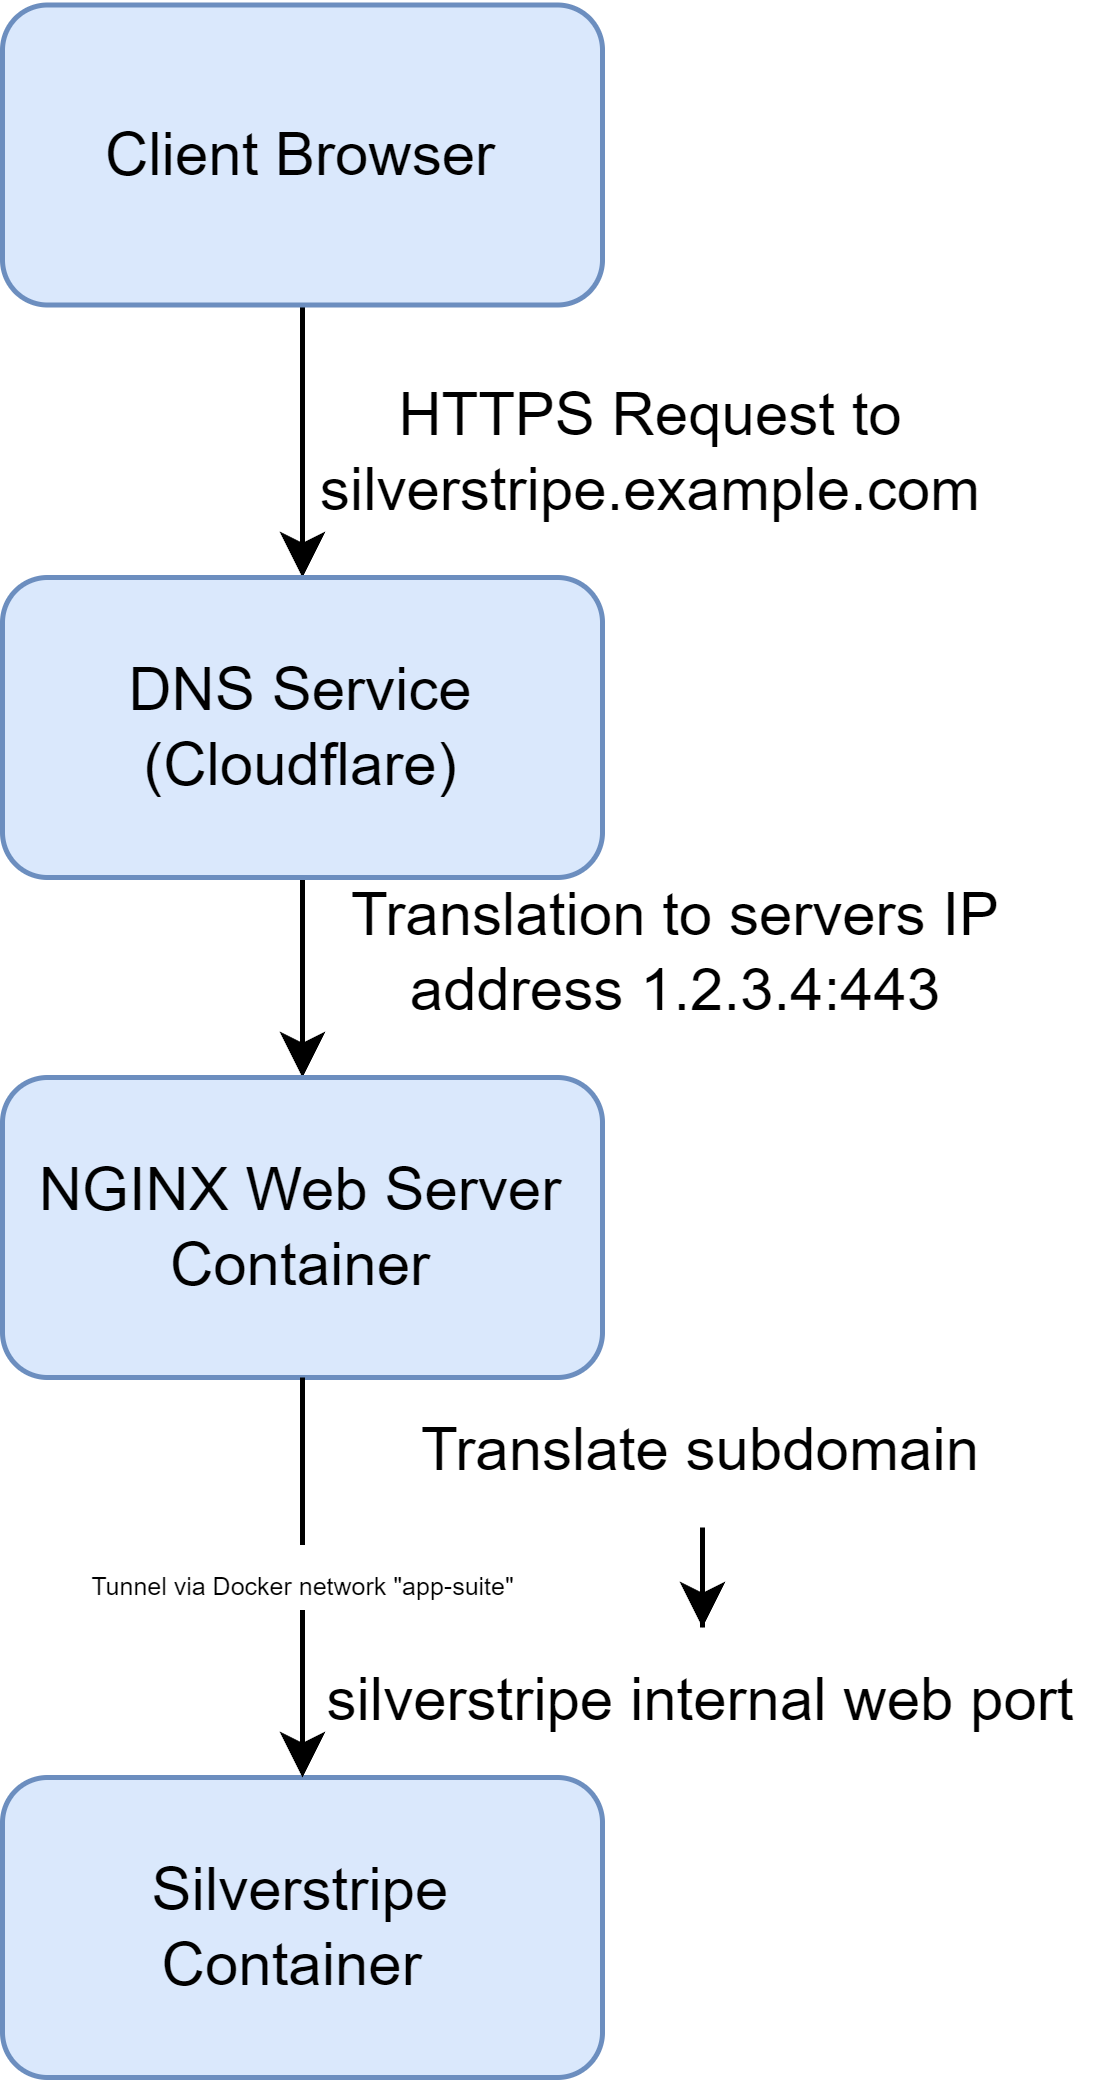

The diagram above was exported from draw.io. Its source (the exported page's mxGraphModel, read from the mxfile embedded in the PNG):
<mxGraphModel dx="1815" dy="523" grid="1" gridSize="10" guides="1" tooltips="1" connect="1" arrows="1" fold="1" page="1" pageScale="1" pageWidth="827" pageHeight="1169" math="0" shadow="0">
  <root>
    <mxCell id="0" />
    <mxCell id="1" parent="0" />
    <mxCell id="2" value="" style="edgeStyle=orthogonalEdgeStyle;rounded=0;orthogonalLoop=1;jettySize=auto;html=1;" edge="1" source="3" target="5" parent="1">
      <mxGeometry relative="1" as="geometry" />
    </mxCell>
    <mxCell id="3" value="Client Browser" style="rounded=1;whiteSpace=wrap;html=1;fillColor=#dae8fc;strokeColor=#6c8ebf;" vertex="1" parent="1">
      <mxGeometry x="-720" y="575.5" width="120" height="60" as="geometry" />
    </mxCell>
    <mxCell id="4" value="" style="edgeStyle=orthogonalEdgeStyle;rounded=0;orthogonalLoop=1;jettySize=auto;html=1;" edge="1" source="5" target="7" parent="1">
      <mxGeometry relative="1" as="geometry" />
    </mxCell>
    <mxCell id="5" value="DNS Service (Cloudflare)" style="rounded=1;whiteSpace=wrap;html=1;fillColor=#dae8fc;strokeColor=#6c8ebf;" vertex="1" parent="1">
      <mxGeometry x="-720" y="690" width="120" height="60" as="geometry" />
    </mxCell>
    <mxCell id="6" value="HTTPS Request to silverstripe.example.com" style="text;html=1;align=center;verticalAlign=middle;whiteSpace=wrap;rounded=0;" vertex="1" parent="1">
      <mxGeometry x="-660" y="650" width="140" height="30" as="geometry" />
    </mxCell>
    <mxCell id="7" value="NGINX Web Server Container" style="whiteSpace=wrap;html=1;rounded=1;fillColor=#dae8fc;strokeColor=#6c8ebf;" vertex="1" parent="1">
      <mxGeometry x="-720" y="790" width="120" height="60" as="geometry" />
    </mxCell>
    <mxCell id="8" value="Translation to servers IP address 1.2.3.4:443" style="text;html=1;align=center;verticalAlign=middle;whiteSpace=wrap;rounded=0;" vertex="1" parent="1">
      <mxGeometry x="-660" y="750" width="150" height="30" as="geometry" />
    </mxCell>
    <mxCell id="9" value="Silverstripe Container&amp;nbsp;" style="whiteSpace=wrap;html=1;rounded=1;fillColor=#dae8fc;strokeColor=#6c8ebf;" vertex="1" parent="1">
      <mxGeometry x="-720" y="930" width="120" height="60" as="geometry" />
    </mxCell>
    <mxCell id="10" value="silverstripe internal web port" style="text;html=1;align=center;verticalAlign=middle;whiteSpace=wrap;rounded=0;" vertex="1" parent="1">
      <mxGeometry x="-660" y="900" width="160" height="30" as="geometry" />
    </mxCell>
    <mxCell id="11" value="" style="edgeStyle=orthogonalEdgeStyle;rounded=0;orthogonalLoop=1;jettySize=auto;html=1;" edge="1" source="12" target="10" parent="1">
      <mxGeometry relative="1" as="geometry" />
    </mxCell>
    <mxCell id="12" value="Translate subdomain" style="text;html=1;align=center;verticalAlign=middle;whiteSpace=wrap;rounded=0;" vertex="1" parent="1">
      <mxGeometry x="-640" y="850" width="120" height="30" as="geometry" />
    </mxCell>
    <mxCell id="13" value="" style="endArrow=classic;html=1;rounded=0;exitX=0.5;exitY=1;exitDx=0;exitDy=0;entryX=0.5;entryY=0;entryDx=0;entryDy=0;" edge="1" source="7" target="9" parent="1">
      <mxGeometry relative="1" as="geometry">
        <mxPoint x="-720" y="880" as="sourcePoint" />
        <mxPoint x="-620" y="880" as="targetPoint" />
      </mxGeometry>
    </mxCell>
    <mxCell id="14" value="&lt;font style=&quot;font-size: 5px;&quot;&gt;Tunnel via Docker network &quot;app-suite&quot;&lt;/font&gt;" style="edgeLabel;resizable=0;html=1;;align=center;verticalAlign=middle;" connectable="0" vertex="1" parent="13">
      <mxGeometry relative="1" as="geometry" />
    </mxCell>
  </root>
</mxGraphModel>